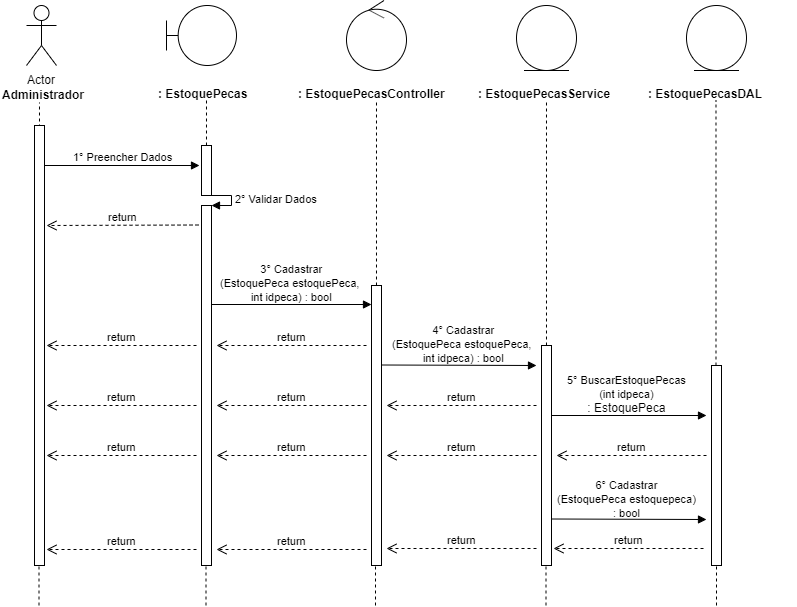

The diagram above was exported from draw.io. Its source (the exported page's mxGraphModel, read from the mxfile embedded in the PNG):
<mxGraphModel dx="984" dy="349" grid="1" gridSize="10" guides="1" tooltips="1" connect="1" arrows="1" fold="1" page="1" pageScale="1" pageWidth="827" pageHeight="1169" math="0" shadow="0">
  <root>
    <mxCell id="0" />
    <mxCell id="1" parent="0" />
    <mxCell id="0rl8sCd2smoYntP0GRUY-1" value="Actor" style="shape=umlActor;verticalLabelPosition=bottom;labelBackgroundColor=#ffffff;verticalAlign=top;html=1;" parent="1" vertex="1">
      <mxGeometry x="120" y="40" width="30" height="60" as="geometry" />
    </mxCell>
    <mxCell id="0rl8sCd2smoYntP0GRUY-3" value="&lt;b&gt;Administrador&lt;/b&gt;" style="text;html=1;resizable=0;points=[];autosize=1;align=left;verticalAlign=top;spacingTop=-4;" parent="1" vertex="1">
      <mxGeometry x="94" y="120" width="100" height="20" as="geometry" />
    </mxCell>
    <mxCell id="0rl8sCd2smoYntP0GRUY-4" value="" style="endArrow=none;dashed=1;html=1;entryX=0.511;entryY=1.25;entryDx=0;entryDy=0;entryPerimeter=0;" parent="1" edge="1">
      <mxGeometry width="50" height="50" relative="1" as="geometry">
        <mxPoint x="133" y="480" as="sourcePoint" />
        <mxPoint x="132.99" y="137" as="targetPoint" />
      </mxGeometry>
    </mxCell>
    <mxCell id="0rl8sCd2smoYntP0GRUY-8" value="" style="shape=umlBoundary;whiteSpace=wrap;html=1;" parent="1" vertex="1">
      <mxGeometry x="260" y="40" width="70" height="60" as="geometry" />
    </mxCell>
    <mxCell id="0rl8sCd2smoYntP0GRUY-11" value="&lt;b&gt;: EstoquePecas&lt;/b&gt;" style="text;html=1;" parent="1" vertex="1">
      <mxGeometry x="250" y="115" width="150" height="30" as="geometry" />
    </mxCell>
    <mxCell id="0rl8sCd2smoYntP0GRUY-12" value="" style="endArrow=none;dashed=1;html=1;entryX=0.511;entryY=1.25;entryDx=0;entryDy=0;entryPerimeter=0;" parent="1" source="0rl8sCd2smoYntP0GRUY-24" edge="1">
      <mxGeometry width="50" height="50" relative="1" as="geometry">
        <mxPoint x="300" y="480" as="sourcePoint" />
        <mxPoint x="299.99" y="135" as="targetPoint" />
      </mxGeometry>
    </mxCell>
    <mxCell id="0rl8sCd2smoYntP0GRUY-13" value="" style="ellipse;shape=umlControl;whiteSpace=wrap;html=1;" parent="1" vertex="1">
      <mxGeometry x="440" y="35" width="60" height="70" as="geometry" />
    </mxCell>
    <mxCell id="0rl8sCd2smoYntP0GRUY-14" value="&lt;b&gt;:&amp;nbsp;&lt;/b&gt;&lt;b&gt;EstoquePecas&lt;/b&gt;&lt;b&gt;Controller&lt;/b&gt;" style="text;html=1;" parent="1" vertex="1">
      <mxGeometry x="390" y="115" width="150" height="30" as="geometry" />
    </mxCell>
    <mxCell id="0rl8sCd2smoYntP0GRUY-15" value="" style="endArrow=none;dashed=1;html=1;entryX=0.511;entryY=1.25;entryDx=0;entryDy=0;entryPerimeter=0;" parent="1" source="0rl8sCd2smoYntP0GRUY-33" edge="1">
      <mxGeometry width="50" height="50" relative="1" as="geometry">
        <mxPoint x="470" y="480" as="sourcePoint" />
        <mxPoint x="469.99" y="135" as="targetPoint" />
      </mxGeometry>
    </mxCell>
    <mxCell id="0rl8sCd2smoYntP0GRUY-16" value="" style="ellipse;shape=umlEntity;whiteSpace=wrap;html=1;" parent="1" vertex="1">
      <mxGeometry x="610" y="40" width="60" height="65" as="geometry" />
    </mxCell>
    <mxCell id="0rl8sCd2smoYntP0GRUY-17" value="&lt;b&gt;:&amp;nbsp;&lt;/b&gt;&lt;b&gt;EstoquePecas&lt;/b&gt;&lt;b&gt;Service&lt;/b&gt;" style="text;html=1;" parent="1" vertex="1">
      <mxGeometry x="570" y="115" width="150" height="30" as="geometry" />
    </mxCell>
    <mxCell id="0rl8sCd2smoYntP0GRUY-18" value="" style="ellipse;shape=umlEntity;whiteSpace=wrap;html=1;" parent="1" vertex="1">
      <mxGeometry x="780" y="40" width="60" height="65" as="geometry" />
    </mxCell>
    <mxCell id="0rl8sCd2smoYntP0GRUY-19" value="&lt;b&gt;:&amp;nbsp;&lt;/b&gt;&lt;b&gt;EstoquePecas&lt;/b&gt;&lt;b&gt;DAL&lt;/b&gt;" style="text;html=1;" parent="1" vertex="1">
      <mxGeometry x="740" y="115" width="150" height="30" as="geometry" />
    </mxCell>
    <mxCell id="0rl8sCd2smoYntP0GRUY-20" value="" style="endArrow=none;dashed=1;html=1;entryX=0.511;entryY=1.25;entryDx=0;entryDy=0;entryPerimeter=0;" parent="1" source="0rl8sCd2smoYntP0GRUY-40" edge="1">
      <mxGeometry width="50" height="50" relative="1" as="geometry">
        <mxPoint x="640" y="479" as="sourcePoint" />
        <mxPoint x="639.99" y="134" as="targetPoint" />
      </mxGeometry>
    </mxCell>
    <mxCell id="0rl8sCd2smoYntP0GRUY-21" value="" style="endArrow=none;dashed=1;html=1;entryX=0.511;entryY=1.25;entryDx=0;entryDy=0;entryPerimeter=0;" parent="1" source="0rl8sCd2smoYntP0GRUY-45" edge="1">
      <mxGeometry width="50" height="50" relative="1" as="geometry">
        <mxPoint x="809.5" y="480" as="sourcePoint" />
        <mxPoint x="809.49" y="135" as="targetPoint" />
      </mxGeometry>
    </mxCell>
    <mxCell id="0rl8sCd2smoYntP0GRUY-22" value="1° Preencher Dados" style="html=1;verticalAlign=bottom;endArrow=block;" parent="1" source="0rl8sCd2smoYntP0GRUY-37" edge="1">
      <mxGeometry width="80" relative="1" as="geometry">
        <mxPoint x="133" y="200" as="sourcePoint" />
        <mxPoint x="293" y="200" as="targetPoint" />
        <mxPoint as="offset" />
      </mxGeometry>
    </mxCell>
    <mxCell id="0rl8sCd2smoYntP0GRUY-24" value="" style="html=1;points=[];perimeter=orthogonalPerimeter;" parent="1" vertex="1">
      <mxGeometry x="295" y="180" width="10" height="50" as="geometry" />
    </mxCell>
    <mxCell id="0rl8sCd2smoYntP0GRUY-25" value="" style="endArrow=none;dashed=1;html=1;entryX=0.511;entryY=1.25;entryDx=0;entryDy=0;entryPerimeter=0;" parent="1" source="0rl8sCd2smoYntP0GRUY-26" target="0rl8sCd2smoYntP0GRUY-24" edge="1">
      <mxGeometry width="50" height="50" relative="1" as="geometry">
        <mxPoint x="300" y="480" as="sourcePoint" />
        <mxPoint x="299.99" y="135" as="targetPoint" />
      </mxGeometry>
    </mxCell>
    <mxCell id="0rl8sCd2smoYntP0GRUY-27" value="2° Validar Dados" style="edgeStyle=orthogonalEdgeStyle;html=1;align=left;spacingLeft=2;endArrow=block;rounded=0;entryX=1;entryY=0;" parent="1" target="0rl8sCd2smoYntP0GRUY-26" edge="1">
      <mxGeometry relative="1" as="geometry">
        <mxPoint x="300" y="230" as="sourcePoint" />
        <Array as="points">
          <mxPoint x="325" y="230" />
        </Array>
      </mxGeometry>
    </mxCell>
    <mxCell id="0rl8sCd2smoYntP0GRUY-26" value="" style="html=1;points=[];perimeter=orthogonalPerimeter;" parent="1" vertex="1">
      <mxGeometry x="295" y="240" width="10" height="360" as="geometry" />
    </mxCell>
    <mxCell id="0rl8sCd2smoYntP0GRUY-29" value="return" style="html=1;verticalAlign=bottom;endArrow=open;dashed=1;endSize=8;" parent="1" edge="1">
      <mxGeometry relative="1" as="geometry">
        <mxPoint x="292" y="259.5" as="sourcePoint" />
        <mxPoint x="140" y="260" as="targetPoint" />
      </mxGeometry>
    </mxCell>
    <mxCell id="0rl8sCd2smoYntP0GRUY-30" value="" style="html=1;verticalAlign=bottom;endArrow=block;" parent="1" edge="1">
      <mxGeometry width="80" relative="1" as="geometry">
        <mxPoint x="305" y="339" as="sourcePoint" />
        <mxPoint x="465" y="339" as="targetPoint" />
      </mxGeometry>
    </mxCell>
    <mxCell id="0rl8sCd2smoYntP0GRUY-31" value="&lt;span style=&quot;font-size: 11px&quot;&gt;3° Cadastrar&lt;br&gt;(EstoquePeca estoquePeca, &lt;br&gt;int idpeca) : bool&lt;/span&gt;" style="text;html=1;resizable=0;points=[];autosize=1;align=center;verticalAlign=top;spacingTop=-4;" parent="1" vertex="1">
      <mxGeometry x="308" y="294" width="150" height="50" as="geometry" />
    </mxCell>
    <mxCell id="0rl8sCd2smoYntP0GRUY-33" value="" style="html=1;points=[];perimeter=orthogonalPerimeter;" parent="1" vertex="1">
      <mxGeometry x="465" y="320" width="10" height="280" as="geometry" />
    </mxCell>
    <mxCell id="0rl8sCd2smoYntP0GRUY-35" value="return" style="html=1;verticalAlign=bottom;endArrow=open;dashed=1;endSize=8;" parent="1" edge="1">
      <mxGeometry relative="1" as="geometry">
        <mxPoint x="460" y="380" as="sourcePoint" />
        <mxPoint x="310" y="380" as="targetPoint" />
      </mxGeometry>
    </mxCell>
    <mxCell id="0rl8sCd2smoYntP0GRUY-36" value="return" style="html=1;verticalAlign=bottom;endArrow=open;dashed=1;endSize=8;" parent="1" edge="1">
      <mxGeometry relative="1" as="geometry">
        <mxPoint x="290" y="380" as="sourcePoint" />
        <mxPoint x="140" y="380" as="targetPoint" />
      </mxGeometry>
    </mxCell>
    <mxCell id="0rl8sCd2smoYntP0GRUY-37" value="" style="html=1;points=[];perimeter=orthogonalPerimeter;" parent="1" vertex="1">
      <mxGeometry x="128" y="160" width="10" height="440" as="geometry" />
    </mxCell>
    <mxCell id="0rl8sCd2smoYntP0GRUY-39" value="" style="html=1;verticalAlign=bottom;endArrow=block;" parent="1" edge="1">
      <mxGeometry width="80" relative="1" as="geometry">
        <mxPoint x="475" y="399.5" as="sourcePoint" />
        <mxPoint x="630" y="400" as="targetPoint" />
      </mxGeometry>
    </mxCell>
    <mxCell id="0rl8sCd2smoYntP0GRUY-40" value="" style="html=1;points=[];perimeter=orthogonalPerimeter;" parent="1" vertex="1">
      <mxGeometry x="635" y="380" width="10" height="220" as="geometry" />
    </mxCell>
    <mxCell id="0rl8sCd2smoYntP0GRUY-42" value="return" style="html=1;verticalAlign=bottom;endArrow=open;dashed=1;endSize=8;" parent="1" edge="1">
      <mxGeometry relative="1" as="geometry">
        <mxPoint x="630" y="440" as="sourcePoint" />
        <mxPoint x="480" y="440" as="targetPoint" />
      </mxGeometry>
    </mxCell>
    <mxCell id="0rl8sCd2smoYntP0GRUY-43" value="return" style="html=1;verticalAlign=bottom;endArrow=open;dashed=1;endSize=8;" parent="1" edge="1">
      <mxGeometry relative="1" as="geometry">
        <mxPoint x="460" y="440" as="sourcePoint" />
        <mxPoint x="310" y="440" as="targetPoint" />
      </mxGeometry>
    </mxCell>
    <mxCell id="0rl8sCd2smoYntP0GRUY-44" value="return" style="html=1;verticalAlign=bottom;endArrow=open;dashed=1;endSize=8;" parent="1" edge="1">
      <mxGeometry relative="1" as="geometry">
        <mxPoint x="290" y="440" as="sourcePoint" />
        <mxPoint x="140" y="440" as="targetPoint" />
      </mxGeometry>
    </mxCell>
    <mxCell id="0rl8sCd2smoYntP0GRUY-45" value="" style="html=1;points=[];perimeter=orthogonalPerimeter;" parent="1" vertex="1">
      <mxGeometry x="805" y="400" width="10" height="200" as="geometry" />
    </mxCell>
    <mxCell id="0rl8sCd2smoYntP0GRUY-49" value="" style="html=1;verticalAlign=bottom;endArrow=block;" parent="1" edge="1">
      <mxGeometry width="80" relative="1" as="geometry">
        <mxPoint x="645" y="450" as="sourcePoint" />
        <mxPoint x="800" y="450" as="targetPoint" />
      </mxGeometry>
    </mxCell>
    <mxCell id="0rl8sCd2smoYntP0GRUY-50" value="return" style="html=1;verticalAlign=bottom;endArrow=open;dashed=1;endSize=8;" parent="1" edge="1">
      <mxGeometry relative="1" as="geometry">
        <mxPoint x="800" y="490" as="sourcePoint" />
        <mxPoint x="650" y="490" as="targetPoint" />
      </mxGeometry>
    </mxCell>
    <mxCell id="0rl8sCd2smoYntP0GRUY-51" value="return" style="html=1;verticalAlign=bottom;endArrow=open;dashed=1;endSize=8;" parent="1" edge="1">
      <mxGeometry relative="1" as="geometry">
        <mxPoint x="630" y="490" as="sourcePoint" />
        <mxPoint x="480" y="490" as="targetPoint" />
      </mxGeometry>
    </mxCell>
    <mxCell id="0rl8sCd2smoYntP0GRUY-52" value="return" style="html=1;verticalAlign=bottom;endArrow=open;dashed=1;endSize=8;" parent="1" edge="1">
      <mxGeometry relative="1" as="geometry">
        <mxPoint x="460" y="490" as="sourcePoint" />
        <mxPoint x="310" y="490" as="targetPoint" />
      </mxGeometry>
    </mxCell>
    <mxCell id="0rl8sCd2smoYntP0GRUY-53" value="return" style="html=1;verticalAlign=bottom;endArrow=open;dashed=1;endSize=8;" parent="1" edge="1">
      <mxGeometry relative="1" as="geometry">
        <mxPoint x="290" y="490" as="sourcePoint" />
        <mxPoint x="140" y="490" as="targetPoint" />
      </mxGeometry>
    </mxCell>
    <mxCell id="0rl8sCd2smoYntP0GRUY-55" value="" style="html=1;verticalAlign=bottom;endArrow=block;" parent="1" edge="1">
      <mxGeometry width="80" relative="1" as="geometry">
        <mxPoint x="645" y="553.5" as="sourcePoint" />
        <mxPoint x="800" y="554" as="targetPoint" />
      </mxGeometry>
    </mxCell>
    <mxCell id="0rl8sCd2smoYntP0GRUY-56" value="return" style="html=1;verticalAlign=bottom;endArrow=open;dashed=1;endSize=8;" parent="1" edge="1">
      <mxGeometry relative="1" as="geometry">
        <mxPoint x="797" y="583" as="sourcePoint" />
        <mxPoint x="647" y="583" as="targetPoint" />
      </mxGeometry>
    </mxCell>
    <mxCell id="0rl8sCd2smoYntP0GRUY-57" value="return" style="html=1;verticalAlign=bottom;endArrow=open;dashed=1;endSize=8;" parent="1" edge="1">
      <mxGeometry relative="1" as="geometry">
        <mxPoint x="630" y="583" as="sourcePoint" />
        <mxPoint x="480" y="583" as="targetPoint" />
      </mxGeometry>
    </mxCell>
    <mxCell id="0rl8sCd2smoYntP0GRUY-58" value="return" style="html=1;verticalAlign=bottom;endArrow=open;dashed=1;endSize=8;" parent="1" edge="1">
      <mxGeometry relative="1" as="geometry">
        <mxPoint x="460" y="584" as="sourcePoint" />
        <mxPoint x="310" y="584" as="targetPoint" />
      </mxGeometry>
    </mxCell>
    <mxCell id="0rl8sCd2smoYntP0GRUY-59" value="return" style="html=1;verticalAlign=bottom;endArrow=open;dashed=1;endSize=8;" parent="1" edge="1">
      <mxGeometry relative="1" as="geometry">
        <mxPoint x="290" y="584" as="sourcePoint" />
        <mxPoint x="140" y="584" as="targetPoint" />
      </mxGeometry>
    </mxCell>
    <mxCell id="0rl8sCd2smoYntP0GRUY-60" value="" style="endArrow=none;dashed=1;html=1;" parent="1" edge="1">
      <mxGeometry width="50" height="50" relative="1" as="geometry">
        <mxPoint x="132.5" y="640" as="sourcePoint" />
        <mxPoint x="132.5" y="600" as="targetPoint" />
      </mxGeometry>
    </mxCell>
    <mxCell id="0rl8sCd2smoYntP0GRUY-61" value="" style="endArrow=none;dashed=1;html=1;" parent="1" edge="1">
      <mxGeometry width="50" height="50" relative="1" as="geometry">
        <mxPoint x="299.5" y="640" as="sourcePoint" />
        <mxPoint x="299.5" y="600" as="targetPoint" />
      </mxGeometry>
    </mxCell>
    <mxCell id="0rl8sCd2smoYntP0GRUY-62" value="" style="endArrow=none;dashed=1;html=1;" parent="1" edge="1">
      <mxGeometry width="50" height="50" relative="1" as="geometry">
        <mxPoint x="469" y="640" as="sourcePoint" />
        <mxPoint x="469" y="600" as="targetPoint" />
      </mxGeometry>
    </mxCell>
    <mxCell id="0rl8sCd2smoYntP0GRUY-63" value="" style="endArrow=none;dashed=1;html=1;" parent="1" edge="1">
      <mxGeometry width="50" height="50" relative="1" as="geometry">
        <mxPoint x="639.5" y="640" as="sourcePoint" />
        <mxPoint x="639.5" y="600" as="targetPoint" />
      </mxGeometry>
    </mxCell>
    <mxCell id="0rl8sCd2smoYntP0GRUY-64" value="" style="endArrow=none;dashed=1;html=1;" parent="1" edge="1">
      <mxGeometry width="50" height="50" relative="1" as="geometry">
        <mxPoint x="810" y="640" as="sourcePoint" />
        <mxPoint x="810" y="600" as="targetPoint" />
      </mxGeometry>
    </mxCell>
    <mxCell id="TjRVzkxQD6MoFIfPdHV0-2" value="&lt;span style=&quot;color: rgba(0 , 0 , 0 , 0) ; font-family: monospace ; font-size: 0px&quot;&gt;%3CmxGraphModel%3E%3Croot%3E%3CmxCell%20id%3D%220%22%2F%3E%3CmxCell%20id%3D%221%22%20parent%3D%220%22%2F%3E%3CmxCell%20id%3D%222%22%20value%3D%22%26lt%3Bspan%20style%3D%26quot%3Bfont-size%3A%2011px%26quot%3B%26gt%3B3%C2%B0%20Cadastrar%26lt%3Bbr%26gt%3B(EstoquePeca%20estoquePeca%2C%20%26lt%3Bbr%26gt%3Bint%20idpeca)%20%3A%20bool%26lt%3B%2Fspan%26gt%3B%22%20style%3D%22text%3Bhtml%3D1%3Bresizable%3D0%3Bpoints%3D%5B%5D%3Bautosize%3D1%3Balign%3Dcenter%3BverticalAlign%3Dtop%3BspacingTop%3D-4%3B%22%20vertex%3D%221%22%20parent%3D%221%22%3E%3CmxGeometry%20x%3D%22308%22%20y%3D%22294%22%20width%3D%22150%22%20height%3D%2250%22%20as%3D%22geometry%22%2F%3E%3C%2FmxCell%3E%3C%2Froot%3E%3C%2FmxGraphModel%3E&lt;/span&gt;" style="text;html=1;resizable=0;points=[];autosize=1;align=center;verticalAlign=top;spacingTop=-4;" parent="1" vertex="1">
      <mxGeometry x="541" y="355" width="20" height="20" as="geometry" />
    </mxCell>
    <mxCell id="TjRVzkxQD6MoFIfPdHV0-3" value="&lt;span style=&quot;font-size: 11px&quot;&gt;5° BuscarEstoquePecas&lt;br&gt;(int idpeca)&lt;br&gt;&lt;/span&gt;: EstoquePeca" style="text;html=1;resizable=0;points=[];autosize=1;align=center;verticalAlign=top;spacingTop=-4;" parent="1" vertex="1">
      <mxGeometry x="655" y="405" width="130" height="40" as="geometry" />
    </mxCell>
    <mxCell id="TjRVzkxQD6MoFIfPdHV0-4" value="&lt;span style=&quot;font-size: 11px&quot;&gt;6° Cadastrar&lt;br&gt;(EstoquePeca estoquepeca)&lt;br&gt;: bool&lt;br&gt;&lt;/span&gt;" style="text;html=1;resizable=0;points=[];autosize=1;align=center;verticalAlign=top;spacingTop=-4;" parent="1" vertex="1">
      <mxGeometry x="645" y="510" width="150" height="50" as="geometry" />
    </mxCell>
    <mxCell id="kvuKUfcf2D9X_9ANhc8J-1" value="&lt;span style=&quot;font-size: 11px&quot;&gt;4° Cadastrar&lt;br&gt;(EstoquePeca estoquePeca, &lt;br&gt;int idpeca) : bool&lt;/span&gt;" style="text;html=1;resizable=0;points=[];autosize=1;align=center;verticalAlign=top;spacingTop=-4;" vertex="1" parent="1">
      <mxGeometry x="480" y="355" width="150" height="50" as="geometry" />
    </mxCell>
  </root>
</mxGraphModel>